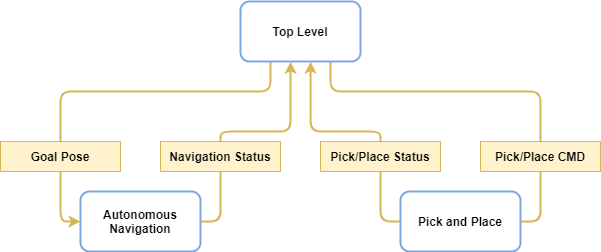

The diagram above was exported from draw.io. Its source (the exported page's mxGraphModel, read from the mxfile embedded in the PNG):
<mxGraphModel dx="1229" dy="1923" grid="1" gridSize="10" guides="1" tooltips="1" connect="1" arrows="1" fold="1" page="1" pageScale="1" pageWidth="850" pageHeight="1100" math="0" shadow="0">
  <root>
    <mxCell id="0" />
    <mxCell id="1" parent="0" />
    <mxCell id="L5peyzCVptY8f38x67ao-4" value="Navigation Status" style="rounded=0;fillColor=#fff2cc;strokeColor=#d6b656;fontStyle=1" parent="1" vertex="1">
      <mxGeometry x="320" y="130" width="120" height="30" as="geometry" />
    </mxCell>
    <mxCell id="L5peyzCVptY8f38x67ao-5" value="" style="edgeStyle=orthogonalEdgeStyle;orthogonalLoop=1;jettySize=auto;fillColor=#fff2cc;strokeColor=#d6b656;strokeWidth=2;rounded=1;exitX=0.417;exitY=1.002;exitDx=0;exitDy=0;entryX=0.5;entryY=0;entryDx=0;entryDy=0;endArrow=none;endFill=0;startArrow=classic;startFill=1;exitPerimeter=0;fontStyle=1" parent="1" source="6u2ek7_AaetOzXVUNm49-1" target="L5peyzCVptY8f38x67ao-4" edge="1">
      <mxGeometry relative="1" as="geometry">
        <mxPoint x="439.84000000000015" y="60.16000000000008" as="sourcePoint" />
        <mxPoint x="255" y="180" as="targetPoint" />
        <Array as="points">
          <mxPoint x="450" y="120" />
          <mxPoint x="380" y="120" />
        </Array>
      </mxGeometry>
    </mxCell>
    <mxCell id="L5peyzCVptY8f38x67ao-6" value="" style="edgeStyle=orthogonalEdgeStyle;orthogonalLoop=1;jettySize=auto;fillColor=#fff2cc;strokeColor=#d6b656;strokeWidth=2;rounded=1;exitX=0.5;exitY=1;exitDx=0;exitDy=0;entryX=1;entryY=0.5;entryDx=0;entryDy=0;endArrow=none;endFill=0;fontStyle=1" parent="1" source="L5peyzCVptY8f38x67ao-4" target="6u2ek7_AaetOzXVUNm49-3" edge="1">
      <mxGeometry relative="1" as="geometry">
        <mxPoint x="485" y="160" as="sourcePoint" />
        <mxPoint x="319.9999999999998" y="285" as="targetPoint" />
        <Array as="points">
          <mxPoint x="380" y="210" />
        </Array>
      </mxGeometry>
    </mxCell>
    <mxCell id="L5peyzCVptY8f38x67ao-7" value="Goal Pose" style="rounded=0;fillColor=#fff2cc;strokeColor=#d6b656;fontStyle=1" parent="1" vertex="1">
      <mxGeometry x="160" y="130" width="120" height="30" as="geometry" />
    </mxCell>
    <mxCell id="L5peyzCVptY8f38x67ao-8" value="" style="edgeStyle=orthogonalEdgeStyle;orthogonalLoop=1;jettySize=auto;fillColor=#fff2cc;strokeColor=#d6b656;strokeWidth=2;rounded=1;exitX=0.5;exitY=0;exitDx=0;exitDy=0;entryX=0.25;entryY=1;entryDx=0;entryDy=0;endArrow=none;endFill=0;fontStyle=1" parent="1" source="L5peyzCVptY8f38x67ao-7" target="6u2ek7_AaetOzXVUNm49-1" edge="1">
      <mxGeometry relative="1" as="geometry">
        <mxPoint x="340" y="260" as="sourcePoint" />
        <mxPoint x="361.00505063388323" y="48.28427124746213" as="targetPoint" />
        <Array as="points">
          <mxPoint x="220" y="80" />
          <mxPoint x="430" y="80" />
        </Array>
      </mxGeometry>
    </mxCell>
    <mxCell id="L5peyzCVptY8f38x67ao-9" value="" style="edgeStyle=orthogonalEdgeStyle;orthogonalLoop=1;jettySize=auto;fillColor=#fff2cc;strokeColor=#d6b656;strokeWidth=2;rounded=1;exitX=0.5;exitY=1;exitDx=0;exitDy=0;entryX=0;entryY=0.5;entryDx=0;entryDy=0;endArrow=classic;endFill=1;fontStyle=1" parent="1" source="L5peyzCVptY8f38x67ao-7" target="6u2ek7_AaetOzXVUNm49-3" edge="1">
      <mxGeometry relative="1" as="geometry">
        <mxPoint x="120" y="110" as="sourcePoint" />
        <mxPoint x="215" y="240" as="targetPoint" />
      </mxGeometry>
    </mxCell>
    <mxCell id="L5peyzCVptY8f38x67ao-10" value="" style="edgeStyle=orthogonalEdgeStyle;orthogonalLoop=1;jettySize=auto;fillColor=#fff2cc;strokeColor=#d6b656;strokeWidth=2;rounded=1;exitX=0.75;exitY=1;exitDx=0;exitDy=0;endArrow=none;endFill=0;startArrow=none;startFill=0;entryX=0.5;entryY=0;entryDx=0;entryDy=0;fontStyle=1" parent="1" source="6u2ek7_AaetOzXVUNm49-1" target="L5peyzCVptY8f38x67ao-11" edge="1">
      <mxGeometry relative="1" as="geometry">
        <mxPoint x="558.9949493661168" y="48.28427124746213" as="sourcePoint" />
        <mxPoint x="700" y="160" as="targetPoint" />
        <Array as="points">
          <mxPoint x="490" y="80" />
          <mxPoint x="700" y="80" />
        </Array>
      </mxGeometry>
    </mxCell>
    <mxCell id="L5peyzCVptY8f38x67ao-11" value="Pick/Place CMD" style="rounded=0;fillColor=#fff2cc;strokeColor=#d6b656;fontStyle=1" parent="1" vertex="1">
      <mxGeometry x="640" y="130" width="120" height="30" as="geometry" />
    </mxCell>
    <mxCell id="L5peyzCVptY8f38x67ao-12" value="" style="edgeStyle=orthogonalEdgeStyle;orthogonalLoop=1;jettySize=auto;fillColor=#fff2cc;strokeColor=#d6b656;strokeWidth=2;rounded=1;exitX=0.5;exitY=1;exitDx=0;exitDy=0;entryX=1;entryY=0.5;entryDx=0;entryDy=0;endArrow=none;endFill=0;fontStyle=1" parent="1" source="L5peyzCVptY8f38x67ao-11" target="6u2ek7_AaetOzXVUNm49-2" edge="1">
      <mxGeometry relative="1" as="geometry">
        <mxPoint x="485" y="160" as="sourcePoint" />
        <mxPoint x="705" y="240" as="targetPoint" />
        <Array as="points">
          <mxPoint x="700" y="210" />
        </Array>
      </mxGeometry>
    </mxCell>
    <mxCell id="L5peyzCVptY8f38x67ao-13" value="Pick/Place Status" style="rounded=0;fillColor=#fff2cc;strokeColor=#d6b656;fontStyle=1" parent="1" vertex="1">
      <mxGeometry x="480" y="130" width="120" height="30" as="geometry" />
    </mxCell>
    <mxCell id="L5peyzCVptY8f38x67ao-14" value="" style="edgeStyle=orthogonalEdgeStyle;orthogonalLoop=1;jettySize=auto;fillColor=#fff2cc;strokeColor=#d6b656;strokeWidth=2;rounded=1;exitX=0.584;exitY=1.002;exitDx=0;exitDy=0;entryX=0.5;entryY=0;entryDx=0;entryDy=0;endArrow=none;endFill=0;startArrow=classic;startFill=1;exitPerimeter=0;fontStyle=1" parent="1" source="6u2ek7_AaetOzXVUNm49-1" target="L5peyzCVptY8f38x67ao-13" edge="1">
      <mxGeometry relative="1" as="geometry">
        <mxPoint x="479.0400000000002" y="60.16000000000008" as="sourcePoint" />
        <mxPoint x="685" y="190" as="targetPoint" />
        <Array as="points">
          <mxPoint x="470" y="120" />
          <mxPoint x="540" y="120" />
        </Array>
      </mxGeometry>
    </mxCell>
    <mxCell id="L5peyzCVptY8f38x67ao-15" value="" style="edgeStyle=orthogonalEdgeStyle;orthogonalLoop=1;jettySize=auto;fillColor=#fff2cc;strokeColor=#d6b656;strokeWidth=2;rounded=1;exitX=0.5;exitY=1;exitDx=0;exitDy=0;entryX=0;entryY=0.5;entryDx=0;entryDy=0;endArrow=none;endFill=0;fontStyle=1" parent="1" source="L5peyzCVptY8f38x67ao-13" target="6u2ek7_AaetOzXVUNm49-2" edge="1">
      <mxGeometry relative="1" as="geometry">
        <mxPoint x="430" y="290" as="sourcePoint" />
        <mxPoint x="600.0000000000002" y="285" as="targetPoint" />
        <Array as="points">
          <mxPoint x="540" y="210" />
        </Array>
      </mxGeometry>
    </mxCell>
    <mxCell id="6u2ek7_AaetOzXVUNm49-1" value="Top Level" style="rounded=1;strokeColor=#7EA6E0;strokeWidth=2;fontStyle=1" parent="1" vertex="1">
      <mxGeometry x="400" y="-10" width="120" height="60" as="geometry" />
    </mxCell>
    <mxCell id="6u2ek7_AaetOzXVUNm49-2" value="Pick and Place" style="rounded=1;strokeColor=#7EA6E0;strokeWidth=2;fontStyle=1" parent="1" vertex="1">
      <mxGeometry x="560" y="180" width="120" height="60" as="geometry" />
    </mxCell>
    <mxCell id="6u2ek7_AaetOzXVUNm49-3" value="Autonomous&#10;Navigation" style="rounded=1;strokeColor=#7EA6E0;strokeWidth=2;fontStyle=1" parent="1" vertex="1">
      <mxGeometry x="240" y="180" width="120" height="60" as="geometry" />
    </mxCell>
  </root>
</mxGraphModel>